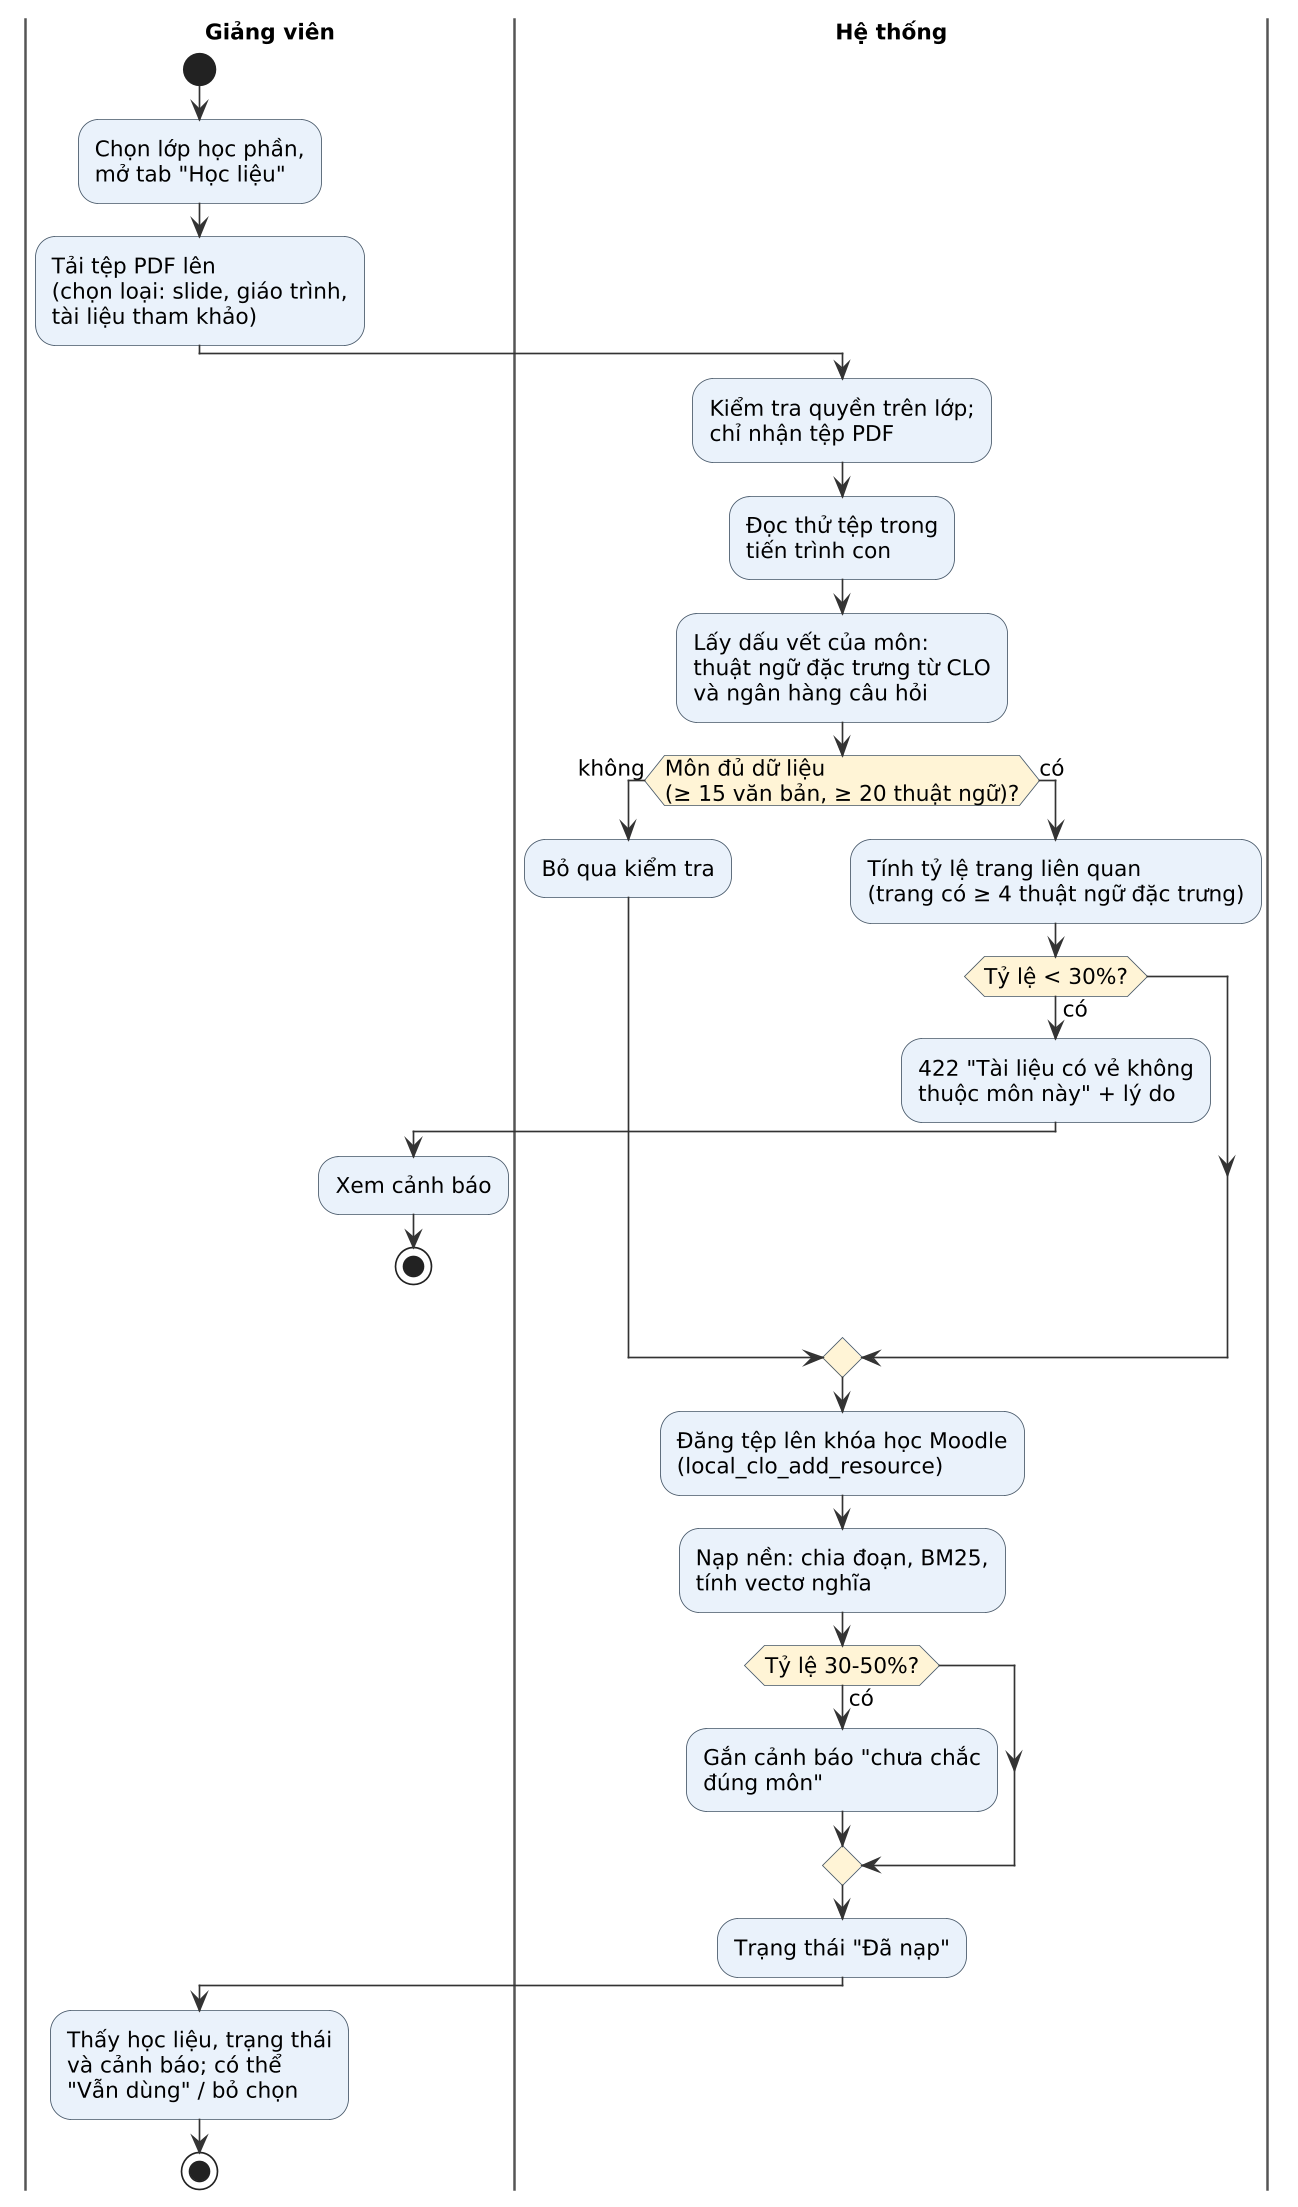

The diagram above was rendered by PlantUML. Its source (embedded in the PNG):
@startuml
!include ../actstyle.iuml
|Giảng viên|
start
:Chọn lớp học phần,\nmở tab "Học liệu";
:Tải tệp PDF lên\n(chọn loại: slide, giáo trình,\ntài liệu tham khảo);
|Hệ thống|
:Kiểm tra quyền trên lớp;\nchỉ nhận tệp PDF;
:Đọc thử tệp trong\ntiến trình con;
:Lấy dấu vết của môn:\nthuật ngữ đặc trưng từ CLO\nvà ngân hàng câu hỏi;
if (Môn đủ dữ liệu\n(≥ 15 văn bản, ≥ 20 thuật ngữ)?) then (không)
  :Bỏ qua kiểm tra;
else (có)
  :Tính tỷ lệ trang liên quan\n(trang có ≥ 4 thuật ngữ đặc trưng);
  if (Tỷ lệ < 30%?) then (có)
    :422 "Tài liệu có vẻ không\nthuộc môn này" + lý do;
    |Giảng viên|
    :Xem cảnh báo;
    stop
  endif
endif
|Hệ thống|
:Đăng tệp lên khóa học Moodle\n(local_clo_add_resource);
:Nạp nền: chia đoạn, BM25,\ntính vectơ nghĩa;
if (Tỷ lệ 30-50%?) then (có)
  :Gắn cảnh báo "chưa chắc\nđúng môn";
endif
:Trạng thái "Đã nạp";
|Giảng viên|
:Thấy học liệu, trạng thái\nvà cảnh báo; có thể\n"Vẫn dùng" / bỏ chọn;
stop
@enduml